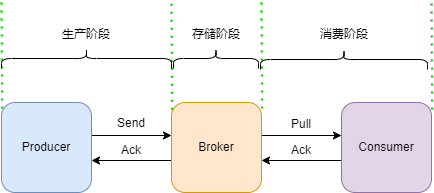

The diagram above was exported from draw.io. Its source (the exported page's mxGraphModel, read from the mxfile embedded in the PNG):
<mxGraphModel dx="782" dy="539" grid="1" gridSize="10" guides="1" tooltips="1" connect="1" arrows="1" fold="1" page="1" pageScale="1" pageWidth="827" pageHeight="1169" math="0" shadow="0">
  <root>
    <mxCell id="0" />
    <mxCell id="1" parent="0" />
    <mxCell id="aAsUYDPgX7rdWLXrhPVt-4" style="edgeStyle=orthogonalEdgeStyle;rounded=0;orthogonalLoop=1;jettySize=auto;html=1;entryX=0;entryY=0.5;entryDx=0;entryDy=0;" edge="1" parent="1">
      <mxGeometry relative="1" as="geometry">
        <mxPoint x="200" y="233" as="sourcePoint" />
        <mxPoint x="280" y="233" as="targetPoint" />
      </mxGeometry>
    </mxCell>
    <mxCell id="aAsUYDPgX7rdWLXrhPVt-1" value="Producer" style="rounded=1;whiteSpace=wrap;html=1;fillColor=#dae8fc;strokeColor=#6c8ebf;" vertex="1" parent="1">
      <mxGeometry x="110" y="200" width="90" height="90" as="geometry" />
    </mxCell>
    <mxCell id="aAsUYDPgX7rdWLXrhPVt-5" style="edgeStyle=orthogonalEdgeStyle;rounded=0;orthogonalLoop=1;jettySize=auto;html=1;" edge="1" parent="1">
      <mxGeometry relative="1" as="geometry">
        <mxPoint x="280" y="258" as="sourcePoint" />
        <mxPoint x="200" y="258" as="targetPoint" />
      </mxGeometry>
    </mxCell>
    <mxCell id="aAsUYDPgX7rdWLXrhPVt-8" style="edgeStyle=orthogonalEdgeStyle;rounded=0;orthogonalLoop=1;jettySize=auto;html=1;" edge="1" parent="1">
      <mxGeometry relative="1" as="geometry">
        <mxPoint x="370" y="233" as="sourcePoint" />
        <mxPoint x="450" y="233" as="targetPoint" />
      </mxGeometry>
    </mxCell>
    <mxCell id="aAsUYDPgX7rdWLXrhPVt-2" value="Broker" style="rounded=1;whiteSpace=wrap;html=1;fillColor=#ffe6cc;strokeColor=#d79b00;" vertex="1" parent="1">
      <mxGeometry x="280" y="200" width="90" height="90" as="geometry" />
    </mxCell>
    <mxCell id="aAsUYDPgX7rdWLXrhPVt-9" style="edgeStyle=orthogonalEdgeStyle;rounded=0;orthogonalLoop=1;jettySize=auto;html=1;entryX=1;entryY=0.5;entryDx=0;entryDy=0;" edge="1" parent="1">
      <mxGeometry relative="1" as="geometry">
        <mxPoint x="450" y="258" as="sourcePoint" />
        <mxPoint x="370" y="258" as="targetPoint" />
      </mxGeometry>
    </mxCell>
    <mxCell id="aAsUYDPgX7rdWLXrhPVt-3" value="Consumer" style="rounded=1;whiteSpace=wrap;html=1;fillColor=#e1d5e7;strokeColor=#9673a6;" vertex="1" parent="1">
      <mxGeometry x="450" y="200" width="90" height="90" as="geometry" />
    </mxCell>
    <mxCell id="aAsUYDPgX7rdWLXrhPVt-10" value="Send" style="text;html=1;strokeColor=none;fillColor=none;align=center;verticalAlign=middle;whiteSpace=wrap;rounded=0;" vertex="1" parent="1">
      <mxGeometry x="210" y="206" width="60" height="30" as="geometry" />
    </mxCell>
    <mxCell id="aAsUYDPgX7rdWLXrhPVt-11" value="Ack" style="text;html=1;strokeColor=none;fillColor=none;align=center;verticalAlign=middle;whiteSpace=wrap;rounded=0;" vertex="1" parent="1">
      <mxGeometry x="210" y="233" width="60" height="30" as="geometry" />
    </mxCell>
    <mxCell id="aAsUYDPgX7rdWLXrhPVt-12" value="Pull" style="text;html=1;strokeColor=none;fillColor=none;align=center;verticalAlign=middle;whiteSpace=wrap;rounded=0;" vertex="1" parent="1">
      <mxGeometry x="380" y="207" width="60" height="30" as="geometry" />
    </mxCell>
    <mxCell id="aAsUYDPgX7rdWLXrhPVt-13" value="Ack" style="text;html=1;strokeColor=none;fillColor=none;align=center;verticalAlign=middle;whiteSpace=wrap;rounded=0;" vertex="1" parent="1">
      <mxGeometry x="380" y="233" width="60" height="30" as="geometry" />
    </mxCell>
    <mxCell id="aAsUYDPgX7rdWLXrhPVt-14" value="" style="endArrow=none;dashed=1;html=1;dashPattern=1 3;strokeWidth=2;rounded=0;exitX=0.007;exitY=0.081;exitDx=0;exitDy=0;exitPerimeter=0;strokeColor=#00CC00;" edge="1" parent="1" source="aAsUYDPgX7rdWLXrhPVt-2">
      <mxGeometry width="50" height="50" relative="1" as="geometry">
        <mxPoint x="280" y="200" as="sourcePoint" />
        <mxPoint x="280" y="100" as="targetPoint" />
      </mxGeometry>
    </mxCell>
    <mxCell id="aAsUYDPgX7rdWLXrhPVt-15" value="" style="endArrow=none;dashed=1;html=1;dashPattern=1 3;strokeWidth=2;rounded=0;exitX=0.007;exitY=0.081;exitDx=0;exitDy=0;exitPerimeter=0;strokeColor=#00CC00;" edge="1" parent="1">
      <mxGeometry width="50" height="50" relative="1" as="geometry">
        <mxPoint x="370.6300000000001" y="205.99999999999997" as="sourcePoint" />
        <mxPoint x="370" y="98.71000000000001" as="targetPoint" />
      </mxGeometry>
    </mxCell>
    <mxCell id="aAsUYDPgX7rdWLXrhPVt-16" value="" style="endArrow=none;dashed=1;html=1;dashPattern=1 3;strokeWidth=2;rounded=0;exitX=0.007;exitY=0.081;exitDx=0;exitDy=0;exitPerimeter=0;strokeColor=#00CC00;" edge="1" parent="1">
      <mxGeometry width="50" height="50" relative="1" as="geometry">
        <mxPoint x="540.6300000000001" y="207" as="sourcePoint" />
        <mxPoint x="540" y="99.71000000000004" as="targetPoint" />
      </mxGeometry>
    </mxCell>
    <mxCell id="aAsUYDPgX7rdWLXrhPVt-17" value="" style="endArrow=none;dashed=1;html=1;dashPattern=1 3;strokeWidth=2;rounded=0;exitX=0.007;exitY=0.081;exitDx=0;exitDy=0;exitPerimeter=0;strokeColor=#00CC00;" edge="1" parent="1">
      <mxGeometry width="50" height="50" relative="1" as="geometry">
        <mxPoint x="110.63000000000011" y="206" as="sourcePoint" />
        <mxPoint x="110" y="98.71000000000004" as="targetPoint" />
      </mxGeometry>
    </mxCell>
    <mxCell id="aAsUYDPgX7rdWLXrhPVt-18" value="生产阶段" style="text;html=1;strokeColor=none;fillColor=none;align=center;verticalAlign=middle;whiteSpace=wrap;rounded=0;" vertex="1" parent="1">
      <mxGeometry x="135" y="117" width="120" height="30" as="geometry" />
    </mxCell>
    <mxCell id="aAsUYDPgX7rdWLXrhPVt-19" value="消费阶段" style="text;html=1;strokeColor=none;fillColor=none;align=center;verticalAlign=middle;whiteSpace=wrap;rounded=0;" vertex="1" parent="1">
      <mxGeometry x="392.5" y="117" width="120" height="30" as="geometry" />
    </mxCell>
    <mxCell id="aAsUYDPgX7rdWLXrhPVt-20" value="存储阶段" style="text;html=1;strokeColor=none;fillColor=none;align=center;verticalAlign=middle;whiteSpace=wrap;rounded=0;" vertex="1" parent="1">
      <mxGeometry x="289.5" y="117" width="70" height="30" as="geometry" />
    </mxCell>
    <mxCell id="aAsUYDPgX7rdWLXrhPVt-21" value="" style="shape=curlyBracket;whiteSpace=wrap;html=1;rounded=1;flipH=1;rotation=-90;" vertex="1" parent="1">
      <mxGeometry x="185" y="71" width="20" height="170" as="geometry" />
    </mxCell>
    <mxCell id="aAsUYDPgX7rdWLXrhPVt-22" value="" style="shape=curlyBracket;whiteSpace=wrap;html=1;rounded=1;flipH=1;rotation=-90;" vertex="1" parent="1">
      <mxGeometry x="442.5" y="73.5" width="20" height="167" as="geometry" />
    </mxCell>
    <mxCell id="aAsUYDPgX7rdWLXrhPVt-23" value="" style="shape=curlyBracket;whiteSpace=wrap;html=1;rounded=1;flipH=1;rotation=-90;" vertex="1" parent="1">
      <mxGeometry x="314.5" y="113.5" width="20" height="85" as="geometry" />
    </mxCell>
  </root>
</mxGraphModel>